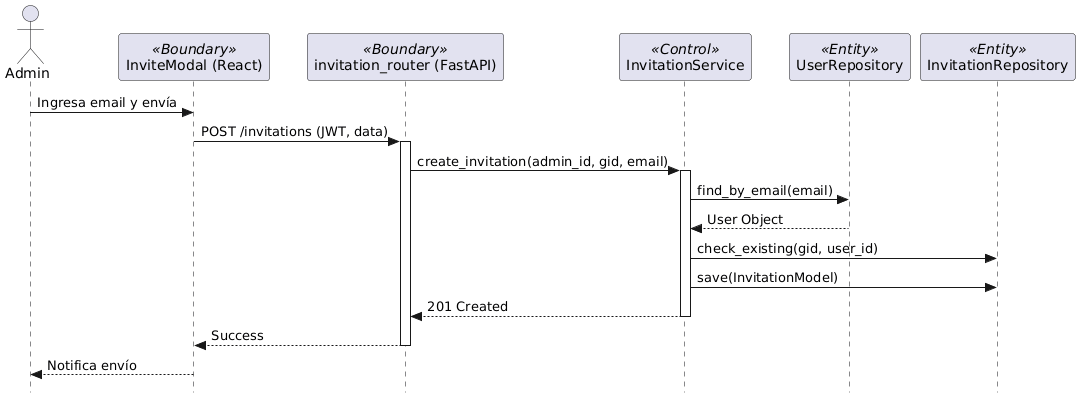

The diagram above was rendered by PlantUML. Its source (embedded in the PNG):
@startuml
skinparam style strictuml

actor "Admin" as A
participant "InviteModal (React)" as UI <<Boundary>>
participant "invitation_router (FastAPI)" as R <<Boundary>>
participant "InvitationService" as S <<Control>>
participant "UserRepository" as UDB <<Entity>>
participant "InvitationRepository" as IDB <<Entity>>

A -> UI : Ingresa email y envía
UI -> R : POST /invitations (JWT, data)
activate R
R -> S : create_invitation(admin_id, gid, email)
activate S
S -> UDB : find_by_email(email)
UDB --> S : User Object
S -> IDB : check_existing(gid, user_id)
S -> IDB : save(InvitationModel)
S --> R : 201 Created
deactivate S
R --> UI : Success
deactivate R
UI --> A : Notifica envío
@enduml